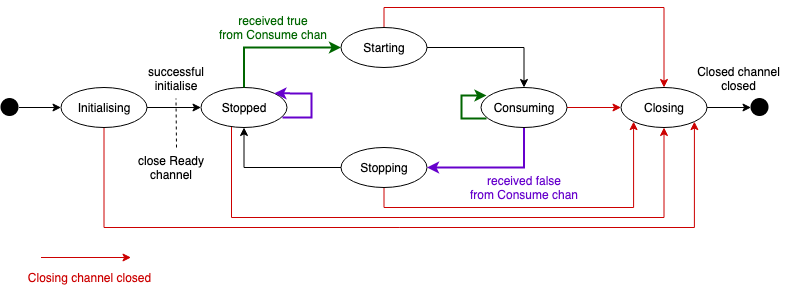

The diagram above was exported from draw.io. Its source (the exported page's mxGraphModel, read from the mxfile embedded in the PNG):
<mxGraphModel dx="946" dy="551" grid="1" gridSize="10" guides="1" tooltips="1" connect="1" arrows="1" fold="1" page="1" pageScale="1" pageWidth="827" pageHeight="1169" math="0" shadow="0">
  <root>
    <mxCell id="0" />
    <mxCell id="1" parent="0" />
    <mxCell id="2" value="" style="edgeStyle=orthogonalEdgeStyle;rounded=0;orthogonalLoop=1;jettySize=auto;html=1;" edge="1" source="4" target="9" parent="1">
      <mxGeometry relative="1" as="geometry" />
    </mxCell>
    <mxCell id="3" style="edgeStyle=orthogonalEdgeStyle;rounded=0;orthogonalLoop=1;jettySize=auto;html=1;exitX=0.5;exitY=1;exitDx=0;exitDy=0;entryX=1;entryY=1;entryDx=0;entryDy=0;fillColor=#f8cecc;strokeColor=#CC0000;" edge="1" source="4" target="16" parent="1">
      <mxGeometry relative="1" as="geometry">
        <Array as="points">
          <mxPoint x="132.5" y="660" />
          <mxPoint x="722.5" y="660" />
        </Array>
      </mxGeometry>
    </mxCell>
    <mxCell id="4" value="Initialising" style="ellipse;whiteSpace=wrap;html=1;" vertex="1" parent="1">
      <mxGeometry x="89.5" y="520" width="86" height="40" as="geometry" />
    </mxCell>
    <mxCell id="5" style="edgeStyle=orthogonalEdgeStyle;rounded=0;orthogonalLoop=1;jettySize=auto;html=1;exitX=0;exitY=0.5;exitDx=0;exitDy=0;fillColor=#d5e8d4;strokeColor=#000000;strokeWidth=1;" edge="1" source="7" target="9" parent="1">
      <mxGeometry relative="1" as="geometry" />
    </mxCell>
    <mxCell id="6" style="edgeStyle=orthogonalEdgeStyle;rounded=0;orthogonalLoop=1;jettySize=auto;html=1;exitX=0.5;exitY=1;exitDx=0;exitDy=0;entryX=0;entryY=1;entryDx=0;entryDy=0;fillColor=#f8cecc;strokeColor=#CC0000;" edge="1" source="7" target="16" parent="1">
      <mxGeometry relative="1" as="geometry" />
    </mxCell>
    <mxCell id="7" value="Stopping" style="ellipse;whiteSpace=wrap;html=1;" vertex="1" parent="1">
      <mxGeometry x="369.5" y="580" width="86" height="40" as="geometry" />
    </mxCell>
    <mxCell id="8" style="edgeStyle=orthogonalEdgeStyle;rounded=0;orthogonalLoop=1;jettySize=auto;html=1;entryX=0.5;entryY=1;entryDx=0;entryDy=0;fillColor=#f8cecc;strokeColor=#CC0000;" edge="1" source="9" target="16" parent="1">
      <mxGeometry relative="1" as="geometry">
        <Array as="points">
          <mxPoint x="260" y="650" />
          <mxPoint x="693" y="650" />
        </Array>
        <mxPoint x="260" y="570" as="sourcePoint" />
      </mxGeometry>
    </mxCell>
    <mxCell id="9" value="Stopped" style="ellipse;whiteSpace=wrap;html=1;" vertex="1" parent="1">
      <mxGeometry x="229.5" y="520" width="86" height="40" as="geometry" />
    </mxCell>
    <mxCell id="10" style="edgeStyle=orthogonalEdgeStyle;rounded=0;orthogonalLoop=1;jettySize=auto;html=1;exitX=0.5;exitY=0;exitDx=0;exitDy=0;entryX=0.5;entryY=0;entryDx=0;entryDy=0;fillColor=#f8cecc;strokeColor=#CC0000;strokeWidth=1;" edge="1" source="11" target="16" parent="1">
      <mxGeometry relative="1" as="geometry" />
    </mxCell>
    <mxCell id="11" value="Starting" style="ellipse;whiteSpace=wrap;html=1;" vertex="1" parent="1">
      <mxGeometry x="369.5" y="460" width="86" height="40" as="geometry" />
    </mxCell>
    <mxCell id="12" style="edgeStyle=orthogonalEdgeStyle;rounded=0;orthogonalLoop=1;jettySize=auto;html=1;exitX=0.5;exitY=1;exitDx=0;exitDy=0;entryX=1;entryY=0.5;entryDx=0;entryDy=0;strokeColor=#6600CC;strokeWidth=2;" edge="1" source="14" target="7" parent="1">
      <mxGeometry relative="1" as="geometry" />
    </mxCell>
    <mxCell id="13" style="edgeStyle=orthogonalEdgeStyle;rounded=0;orthogonalLoop=1;jettySize=auto;html=1;exitX=1;exitY=0.5;exitDx=0;exitDy=0;entryX=0;entryY=0.5;entryDx=0;entryDy=0;fillColor=#f8cecc;strokeColor=#CC0000;" edge="1" source="14" target="16" parent="1">
      <mxGeometry relative="1" as="geometry" />
    </mxCell>
    <mxCell id="14" value="Consuming" style="ellipse;whiteSpace=wrap;html=1;" vertex="1" parent="1">
      <mxGeometry x="509.5" y="520" width="86" height="40" as="geometry" />
    </mxCell>
    <mxCell id="15" style="edgeStyle=orthogonalEdgeStyle;rounded=0;orthogonalLoop=1;jettySize=auto;html=1;exitX=1;exitY=0.5;exitDx=0;exitDy=0;" edge="1" source="16" target="19" parent="1">
      <mxGeometry relative="1" as="geometry" />
    </mxCell>
    <mxCell id="16" value="Closing" style="ellipse;whiteSpace=wrap;html=1;" vertex="1" parent="1">
      <mxGeometry x="649.5" y="520" width="86" height="40" as="geometry" />
    </mxCell>
    <mxCell id="17" value="" style="edgeStyle=orthogonalEdgeStyle;rounded=0;orthogonalLoop=1;jettySize=auto;html=1;" edge="1" source="18" target="4" parent="1">
      <mxGeometry relative="1" as="geometry" />
    </mxCell>
    <mxCell id="18" value="" style="shape=image;html=1;verticalAlign=top;verticalLabelPosition=bottom;labelBackgroundColor=#ffffff;imageAspect=0;aspect=fixed;image=https://cdn4.iconfinder.com/data/icons/essential-app-2/16/record-round-circle-dot-128.png" vertex="1" parent="1">
      <mxGeometry x="29.5" y="531" width="18" height="18" as="geometry" />
    </mxCell>
    <mxCell id="19" value="" style="shape=image;html=1;verticalAlign=top;verticalLabelPosition=bottom;labelBackgroundColor=#ffffff;imageAspect=0;aspect=fixed;image=https://cdn4.iconfinder.com/data/icons/essential-app-2/16/record-round-circle-dot-128.png" vertex="1" parent="1">
      <mxGeometry x="779.5" y="531" width="18" height="18" as="geometry" />
    </mxCell>
    <mxCell id="20" value="" style="edgeStyle=orthogonalEdgeStyle;rounded=0;orthogonalLoop=1;jettySize=auto;html=1;exitX=0.5;exitY=0;exitDx=0;exitDy=0;entryX=0;entryY=0.5;entryDx=0;entryDy=0;strokeColor=#006600;strokeWidth=2;" edge="1" source="9" target="11" parent="1">
      <mxGeometry relative="1" as="geometry">
        <mxPoint x="185.5" y="550" as="sourcePoint" />
        <mxPoint x="239.5" y="550" as="targetPoint" />
      </mxGeometry>
    </mxCell>
    <mxCell id="21" value="" style="edgeStyle=orthogonalEdgeStyle;rounded=0;orthogonalLoop=1;jettySize=auto;html=1;exitX=1;exitY=0.5;exitDx=0;exitDy=0;entryX=0.5;entryY=0;entryDx=0;entryDy=0;fillColor=#e1d5e7;strokeColor=#000000;strokeWidth=1;" edge="1" source="11" target="14" parent="1">
      <mxGeometry relative="1" as="geometry">
        <mxPoint x="325.5" y="550" as="sourcePoint" />
        <mxPoint x="529.5" y="400" as="targetPoint" />
      </mxGeometry>
    </mxCell>
    <mxCell id="22" value="successful initialise" style="text;html=1;strokeColor=none;fillColor=none;align=center;verticalAlign=middle;whiteSpace=wrap;rounded=0;" vertex="1" parent="1">
      <mxGeometry x="169.5" y="491" width="70" height="40" as="geometry" />
    </mxCell>
    <mxCell id="23" value="&lt;font color=&quot;#006600&quot;&gt;received true&lt;br&gt;from Consume chan&lt;/font&gt;" style="text;html=1;align=center;verticalAlign=middle;whiteSpace=wrap;rounded=0;" vertex="1" parent="1">
      <mxGeometry x="233.5" y="440" width="136" height="40" as="geometry" />
    </mxCell>
    <mxCell id="24" value="&lt;font color=&quot;#6600cc&quot;&gt;received false&lt;br&gt;from Consume chan&lt;/font&gt;" style="text;html=1;align=center;verticalAlign=middle;whiteSpace=wrap;rounded=0;" vertex="1" parent="1">
      <mxGeometry x="484.5" y="600" width="136" height="40" as="geometry" />
    </mxCell>
    <mxCell id="25" style="edgeStyle=orthogonalEdgeStyle;rounded=0;orthogonalLoop=1;jettySize=auto;html=1;fillColor=#f8cecc;strokeColor=#CC0000;" edge="1" parent="1">
      <mxGeometry relative="1" as="geometry">
        <mxPoint x="69.5" y="690" as="sourcePoint" />
        <mxPoint x="159.5" y="690" as="targetPoint" />
        <Array as="points">
          <mxPoint x="142.5" y="690" />
        </Array>
      </mxGeometry>
    </mxCell>
    <mxCell id="26" value="&lt;font color=&quot;#cc0000&quot;&gt;Closing channel closed&lt;/font&gt;" style="text;html=1;align=center;verticalAlign=middle;resizable=0;points=[];autosize=1;strokeColor=none;fillColor=none;" vertex="1" parent="1">
      <mxGeometry x="47.5" y="700" width="140" height="20" as="geometry" />
    </mxCell>
    <mxCell id="27" value="Closed channel&lt;br&gt;closed" style="text;html=1;align=center;verticalAlign=middle;resizable=0;points=[];autosize=1;strokeColor=none;fillColor=none;" vertex="1" parent="1">
      <mxGeometry x="716.5" y="496" width="100" height="30" as="geometry" />
    </mxCell>
    <mxCell id="28" value="" style="edgeStyle=orthogonalEdgeStyle;rounded=0;orthogonalLoop=1;jettySize=auto;html=1;exitX=0.948;exitY=0.75;exitDx=0;exitDy=0;entryX=1;entryY=0;entryDx=0;entryDy=0;fillColor=#e1d5e7;strokeColor=#6600CC;strokeWidth=2;exitPerimeter=0;" edge="1" source="9" target="9" parent="1">
      <mxGeometry relative="1" as="geometry">
        <mxPoint x="465.5" y="490" as="sourcePoint" />
        <mxPoint x="562.5" y="530" as="targetPoint" />
        <Array as="points">
          <mxPoint x="340" y="550" />
          <mxPoint x="340" y="526" />
        </Array>
      </mxGeometry>
    </mxCell>
    <mxCell id="29" style="edgeStyle=orthogonalEdgeStyle;rounded=0;orthogonalLoop=1;jettySize=auto;html=1;exitX=0.064;exitY=0.775;exitDx=0;exitDy=0;fillColor=#d5e8d4;strokeColor=#006600;strokeWidth=2;exitPerimeter=0;entryX=0.064;entryY=0.2;entryDx=0;entryDy=0;entryPerimeter=0;" edge="1" source="14" target="14" parent="1">
      <mxGeometry relative="1" as="geometry">
        <mxPoint x="379.5" y="610" as="sourcePoint" />
        <mxPoint x="399.5" y="501" as="targetPoint" />
        <Array as="points">
          <mxPoint x="490" y="551" />
          <mxPoint x="490" y="528" />
        </Array>
      </mxGeometry>
    </mxCell>
    <mxCell id="30" value="" style="endArrow=none;dashed=1;html=1;strokeColor=#000000;strokeWidth=1;entryX=0.5;entryY=1;entryDx=0;entryDy=0;" edge="1" target="22" parent="1">
      <mxGeometry width="50" height="50" relative="1" as="geometry">
        <mxPoint x="205" y="580" as="sourcePoint" />
        <mxPoint x="210" y="575" as="targetPoint" />
      </mxGeometry>
    </mxCell>
    <mxCell id="31" value="close Ready channel" style="text;html=1;strokeColor=none;fillColor=none;align=center;verticalAlign=middle;whiteSpace=wrap;rounded=0;" vertex="1" parent="1">
      <mxGeometry x="160" y="580" width="80" height="40" as="geometry" />
    </mxCell>
  </root>
</mxGraphModel>